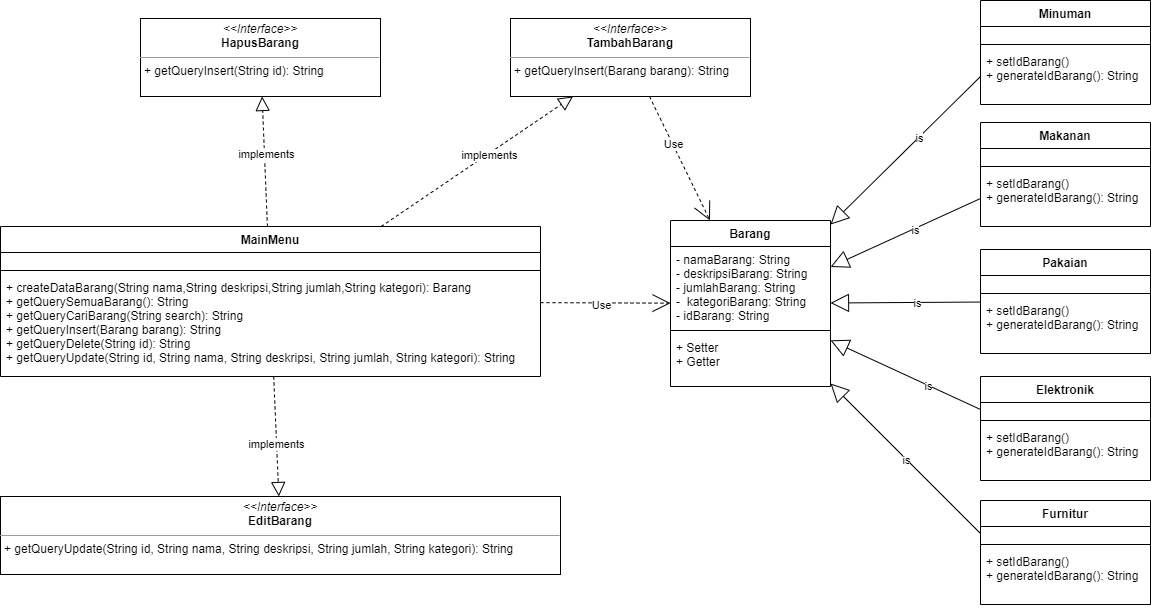

The diagram above was exported from draw.io. Its source (the exported page's mxGraphModel, read from the mxfile embedded in the PNG):
<mxGraphModel dx="1887" dy="1180" grid="1" gridSize="10" guides="1" tooltips="1" connect="1" arrows="1" fold="1" page="1" pageScale="1" pageWidth="850" pageHeight="1100" math="0" shadow="0">
  <root>
    <mxCell id="0" />
    <mxCell id="1" parent="0" />
    <mxCell id="vw3OiKxbNic-kbqVKtJR-1" style="rounded=0;orthogonalLoop=1;jettySize=auto;html=1;endArrow=open;endFill=0;startArrow=none;startFill=0;endSize=16;startSize=16;dashed=1;" parent="1" source="nhe4O8yoUEPdXVCKxhha-1" target="nhe4O8yoUEPdXVCKxhha-41" edge="1">
      <mxGeometry relative="1" as="geometry" />
    </mxCell>
    <mxCell id="VGplPV6jL9t0q08J2fE_-1" value="Use" style="edgeLabel;html=1;align=center;verticalAlign=middle;resizable=0;points=[];" parent="vw3OiKxbNic-kbqVKtJR-1" vertex="1" connectable="0">
      <mxGeometry x="-0.2185" relative="1" as="geometry">
        <mxPoint x="9" y="2" as="offset" />
      </mxGeometry>
    </mxCell>
    <mxCell id="nhe4O8yoUEPdXVCKxhha-1" value="MainMenu" style="swimlane;fontStyle=1;align=center;verticalAlign=top;childLayout=stackLayout;horizontal=1;startSize=26;horizontalStack=0;resizeParent=1;resizeParentMax=0;resizeLast=0;collapsible=1;marginBottom=0;" parent="1" vertex="1">
      <mxGeometry x="100" y="286" width="540" height="150" as="geometry" />
    </mxCell>
    <mxCell id="nhe4O8yoUEPdXVCKxhha-2" value=" " style="text;strokeColor=none;fillColor=none;align=left;verticalAlign=top;spacingLeft=4;spacingRight=4;overflow=hidden;rotatable=0;points=[[0,0.5],[1,0.5]];portConstraint=eastwest;" parent="nhe4O8yoUEPdXVCKxhha-1" vertex="1">
      <mxGeometry y="26" width="540" height="14" as="geometry" />
    </mxCell>
    <mxCell id="nhe4O8yoUEPdXVCKxhha-3" value="" style="line;strokeWidth=1;fillColor=none;align=left;verticalAlign=middle;spacingTop=-1;spacingLeft=3;spacingRight=3;rotatable=0;labelPosition=right;points=[];portConstraint=eastwest;" parent="nhe4O8yoUEPdXVCKxhha-1" vertex="1">
      <mxGeometry y="40" width="540" height="8" as="geometry" />
    </mxCell>
    <mxCell id="nhe4O8yoUEPdXVCKxhha-4" value="+ createDataBarang(String nama,String deskripsi,String jumlah,String kategori): Barang&#10;+ getQuerySemuaBarang(): String&#10;+ getQueryCariBarang(String search): String&#10;+ getQueryInsert(Barang barang): String&#10;+ getQueryDelete(String id): String&#10;+ getQueryUpdate(String id, String nama, String deskripsi, String jumlah, String kategori): String&#10;" style="text;strokeColor=none;fillColor=none;align=left;verticalAlign=top;spacingLeft=4;spacingRight=4;overflow=hidden;rotatable=0;points=[[0,0.5],[1,0.5]];portConstraint=eastwest;" parent="nhe4O8yoUEPdXVCKxhha-1" vertex="1">
      <mxGeometry y="48" width="540" height="102" as="geometry" />
    </mxCell>
    <mxCell id="nhe4O8yoUEPdXVCKxhha-41" value="Barang" style="swimlane;fontStyle=1;align=center;verticalAlign=top;childLayout=stackLayout;horizontal=1;startSize=26;horizontalStack=0;resizeParent=1;resizeParentMax=0;resizeLast=0;collapsible=1;marginBottom=0;" parent="1" vertex="1">
      <mxGeometry x="770" y="280" width="160" height="166" as="geometry" />
    </mxCell>
    <mxCell id="nhe4O8yoUEPdXVCKxhha-42" value="- namaBarang: String&#10;- deskripsiBarang: String&#10;- jumlahBarang: String&#10;-  kategoriBarang: String&#10;- idBarang: String" style="text;strokeColor=none;fillColor=none;align=left;verticalAlign=top;spacingLeft=4;spacingRight=4;overflow=hidden;rotatable=0;points=[[0,0.5],[1,0.5]];portConstraint=eastwest;" parent="nhe4O8yoUEPdXVCKxhha-41" vertex="1">
      <mxGeometry y="26" width="160" height="80" as="geometry" />
    </mxCell>
    <mxCell id="nhe4O8yoUEPdXVCKxhha-43" value="" style="line;strokeWidth=1;fillColor=none;align=left;verticalAlign=middle;spacingTop=-1;spacingLeft=3;spacingRight=3;rotatable=0;labelPosition=right;points=[];portConstraint=eastwest;" parent="nhe4O8yoUEPdXVCKxhha-41" vertex="1">
      <mxGeometry y="106" width="160" height="8" as="geometry" />
    </mxCell>
    <mxCell id="nhe4O8yoUEPdXVCKxhha-44" value="+ Setter&#10;+ Getter" style="text;strokeColor=none;fillColor=none;align=left;verticalAlign=top;spacingLeft=4;spacingRight=4;overflow=hidden;rotatable=0;points=[[0,0.5],[1,0.5]];portConstraint=eastwest;fontStyle=0" parent="nhe4O8yoUEPdXVCKxhha-41" vertex="1">
      <mxGeometry y="114" width="160" height="52" as="geometry" />
    </mxCell>
    <mxCell id="nhe4O8yoUEPdXVCKxhha-46" value="Pakaian" style="swimlane;fontStyle=1;align=center;verticalAlign=top;childLayout=stackLayout;horizontal=1;startSize=26;horizontalStack=0;resizeParent=1;resizeParentMax=0;resizeLast=0;collapsible=1;marginBottom=0;" parent="1" vertex="1">
      <mxGeometry x="1080" y="309" width="170" height="104" as="geometry" />
    </mxCell>
    <mxCell id="nhe4O8yoUEPdXVCKxhha-47" value=" " style="text;strokeColor=none;fillColor=none;align=left;verticalAlign=top;spacingLeft=4;spacingRight=4;overflow=hidden;rotatable=0;points=[[0,0.5],[1,0.5]];portConstraint=eastwest;" parent="nhe4O8yoUEPdXVCKxhha-46" vertex="1">
      <mxGeometry y="26" width="170" height="14" as="geometry" />
    </mxCell>
    <mxCell id="nhe4O8yoUEPdXVCKxhha-48" value="" style="line;strokeWidth=1;fillColor=none;align=left;verticalAlign=middle;spacingTop=-1;spacingLeft=3;spacingRight=3;rotatable=0;labelPosition=right;points=[];portConstraint=eastwest;" parent="nhe4O8yoUEPdXVCKxhha-46" vertex="1">
      <mxGeometry y="40" width="170" height="8" as="geometry" />
    </mxCell>
    <mxCell id="nhe4O8yoUEPdXVCKxhha-49" value="+ setIdBarang()&#10;+ generateIdBarang(): String" style="text;strokeColor=none;fillColor=none;align=left;verticalAlign=top;spacingLeft=4;spacingRight=4;overflow=hidden;rotatable=0;points=[[0,0.5],[1,0.5]];portConstraint=eastwest;" parent="nhe4O8yoUEPdXVCKxhha-46" vertex="1">
      <mxGeometry y="48" width="170" height="56" as="geometry" />
    </mxCell>
    <mxCell id="C-6LK8HdS9abxAvzB6qk-1" value="Makanan" style="swimlane;fontStyle=1;align=center;verticalAlign=top;childLayout=stackLayout;horizontal=1;startSize=26;horizontalStack=0;resizeParent=1;resizeParentMax=0;resizeLast=0;collapsible=1;marginBottom=0;" parent="1" vertex="1">
      <mxGeometry x="1080" y="182" width="170" height="104" as="geometry" />
    </mxCell>
    <mxCell id="C-6LK8HdS9abxAvzB6qk-2" value=" " style="text;strokeColor=none;fillColor=none;align=left;verticalAlign=top;spacingLeft=4;spacingRight=4;overflow=hidden;rotatable=0;points=[[0,0.5],[1,0.5]];portConstraint=eastwest;" parent="C-6LK8HdS9abxAvzB6qk-1" vertex="1">
      <mxGeometry y="26" width="170" height="14" as="geometry" />
    </mxCell>
    <mxCell id="C-6LK8HdS9abxAvzB6qk-3" value="" style="line;strokeWidth=1;fillColor=none;align=left;verticalAlign=middle;spacingTop=-1;spacingLeft=3;spacingRight=3;rotatable=0;labelPosition=right;points=[];portConstraint=eastwest;" parent="C-6LK8HdS9abxAvzB6qk-1" vertex="1">
      <mxGeometry y="40" width="170" height="8" as="geometry" />
    </mxCell>
    <mxCell id="C-6LK8HdS9abxAvzB6qk-4" value="+ setIdBarang()&#10;+ generateIdBarang(): String" style="text;strokeColor=none;fillColor=none;align=left;verticalAlign=top;spacingLeft=4;spacingRight=4;overflow=hidden;rotatable=0;points=[[0,0.5],[1,0.5]];portConstraint=eastwest;" parent="C-6LK8HdS9abxAvzB6qk-1" vertex="1">
      <mxGeometry y="48" width="170" height="56" as="geometry" />
    </mxCell>
    <mxCell id="C-6LK8HdS9abxAvzB6qk-5" value="Minuman" style="swimlane;fontStyle=1;align=center;verticalAlign=top;childLayout=stackLayout;horizontal=1;startSize=26;horizontalStack=0;resizeParent=1;resizeParentMax=0;resizeLast=0;collapsible=1;marginBottom=0;" parent="1" vertex="1">
      <mxGeometry x="1080" y="60" width="170" height="104" as="geometry" />
    </mxCell>
    <mxCell id="C-6LK8HdS9abxAvzB6qk-6" value=" " style="text;strokeColor=none;fillColor=none;align=left;verticalAlign=top;spacingLeft=4;spacingRight=4;overflow=hidden;rotatable=0;points=[[0,0.5],[1,0.5]];portConstraint=eastwest;" parent="C-6LK8HdS9abxAvzB6qk-5" vertex="1">
      <mxGeometry y="26" width="170" height="14" as="geometry" />
    </mxCell>
    <mxCell id="C-6LK8HdS9abxAvzB6qk-7" value="" style="line;strokeWidth=1;fillColor=none;align=left;verticalAlign=middle;spacingTop=-1;spacingLeft=3;spacingRight=3;rotatable=0;labelPosition=right;points=[];portConstraint=eastwest;" parent="C-6LK8HdS9abxAvzB6qk-5" vertex="1">
      <mxGeometry y="40" width="170" height="8" as="geometry" />
    </mxCell>
    <mxCell id="C-6LK8HdS9abxAvzB6qk-8" value="+ setIdBarang()&#10;+ generateIdBarang(): String" style="text;strokeColor=none;fillColor=none;align=left;verticalAlign=top;spacingLeft=4;spacingRight=4;overflow=hidden;rotatable=0;points=[[0,0.5],[1,0.5]];portConstraint=eastwest;fontStyle=0" parent="C-6LK8HdS9abxAvzB6qk-5" vertex="1">
      <mxGeometry y="48" width="170" height="56" as="geometry" />
    </mxCell>
    <mxCell id="C-6LK8HdS9abxAvzB6qk-13" value="Elektronik" style="swimlane;fontStyle=1;align=center;verticalAlign=top;childLayout=stackLayout;horizontal=1;startSize=26;horizontalStack=0;resizeParent=1;resizeParentMax=0;resizeLast=0;collapsible=1;marginBottom=0;" parent="1" vertex="1">
      <mxGeometry x="1080" y="436" width="170" height="104" as="geometry" />
    </mxCell>
    <mxCell id="C-6LK8HdS9abxAvzB6qk-14" value=" " style="text;strokeColor=none;fillColor=none;align=left;verticalAlign=top;spacingLeft=4;spacingRight=4;overflow=hidden;rotatable=0;points=[[0,0.5],[1,0.5]];portConstraint=eastwest;" parent="C-6LK8HdS9abxAvzB6qk-13" vertex="1">
      <mxGeometry y="26" width="170" height="14" as="geometry" />
    </mxCell>
    <mxCell id="C-6LK8HdS9abxAvzB6qk-15" value="" style="line;strokeWidth=1;fillColor=none;align=left;verticalAlign=middle;spacingTop=-1;spacingLeft=3;spacingRight=3;rotatable=0;labelPosition=right;points=[];portConstraint=eastwest;" parent="C-6LK8HdS9abxAvzB6qk-13" vertex="1">
      <mxGeometry y="40" width="170" height="8" as="geometry" />
    </mxCell>
    <mxCell id="C-6LK8HdS9abxAvzB6qk-16" value="+ setIdBarang()&#10;+ generateIdBarang(): String" style="text;strokeColor=none;fillColor=none;align=left;verticalAlign=top;spacingLeft=4;spacingRight=4;overflow=hidden;rotatable=0;points=[[0,0.5],[1,0.5]];portConstraint=eastwest;" parent="C-6LK8HdS9abxAvzB6qk-13" vertex="1">
      <mxGeometry y="48" width="170" height="56" as="geometry" />
    </mxCell>
    <mxCell id="C-6LK8HdS9abxAvzB6qk-17" value="Furnitur" style="swimlane;fontStyle=1;align=center;verticalAlign=top;childLayout=stackLayout;horizontal=1;startSize=26;horizontalStack=0;resizeParent=1;resizeParentMax=0;resizeLast=0;collapsible=1;marginBottom=0;" parent="1" vertex="1">
      <mxGeometry x="1080" y="560" width="170" height="104" as="geometry" />
    </mxCell>
    <mxCell id="C-6LK8HdS9abxAvzB6qk-18" value=" " style="text;strokeColor=none;fillColor=none;align=left;verticalAlign=top;spacingLeft=4;spacingRight=4;overflow=hidden;rotatable=0;points=[[0,0.5],[1,0.5]];portConstraint=eastwest;" parent="C-6LK8HdS9abxAvzB6qk-17" vertex="1">
      <mxGeometry y="26" width="170" height="14" as="geometry" />
    </mxCell>
    <mxCell id="C-6LK8HdS9abxAvzB6qk-19" value="" style="line;strokeWidth=1;fillColor=none;align=left;verticalAlign=middle;spacingTop=-1;spacingLeft=3;spacingRight=3;rotatable=0;labelPosition=right;points=[];portConstraint=eastwest;" parent="C-6LK8HdS9abxAvzB6qk-17" vertex="1">
      <mxGeometry y="40" width="170" height="8" as="geometry" />
    </mxCell>
    <mxCell id="C-6LK8HdS9abxAvzB6qk-20" value="+ setIdBarang()&#10;+ generateIdBarang(): String" style="text;strokeColor=none;fillColor=none;align=left;verticalAlign=top;spacingLeft=4;spacingRight=4;overflow=hidden;rotatable=0;points=[[0,0.5],[1,0.5]];portConstraint=eastwest;" parent="C-6LK8HdS9abxAvzB6qk-17" vertex="1">
      <mxGeometry y="48" width="170" height="56" as="geometry" />
    </mxCell>
    <mxCell id="ZLkC_GjQ-oHeRxn3ac6h-13" style="rounded=0;orthogonalLoop=1;jettySize=auto;html=1;exitX=0;exitY=0.5;exitDx=0;exitDy=0;endArrow=block;endFill=0;endSize=16;" parent="1" source="C-6LK8HdS9abxAvzB6qk-8" target="nhe4O8yoUEPdXVCKxhha-41" edge="1">
      <mxGeometry relative="1" as="geometry" />
    </mxCell>
    <mxCell id="VGplPV6jL9t0q08J2fE_-2" value="is" style="edgeLabel;html=1;align=center;verticalAlign=middle;resizable=0;points=[];" parent="ZLkC_GjQ-oHeRxn3ac6h-13" vertex="1" connectable="0">
      <mxGeometry x="-0.1752" relative="1" as="geometry">
        <mxPoint as="offset" />
      </mxGeometry>
    </mxCell>
    <mxCell id="ZLkC_GjQ-oHeRxn3ac6h-14" style="rounded=0;orthogonalLoop=1;jettySize=auto;html=1;exitX=0;exitY=0.5;exitDx=0;exitDy=0;endArrow=block;endFill=0;endSize=16;" parent="1" source="C-6LK8HdS9abxAvzB6qk-4" target="nhe4O8yoUEPdXVCKxhha-41" edge="1">
      <mxGeometry relative="1" as="geometry" />
    </mxCell>
    <mxCell id="VGplPV6jL9t0q08J2fE_-3" value="is" style="edgeLabel;html=1;align=center;verticalAlign=middle;resizable=0;points=[];" parent="ZLkC_GjQ-oHeRxn3ac6h-14" vertex="1" connectable="0">
      <mxGeometry x="-0.1144" y="1" relative="1" as="geometry">
        <mxPoint as="offset" />
      </mxGeometry>
    </mxCell>
    <mxCell id="ZLkC_GjQ-oHeRxn3ac6h-15" style="rounded=0;orthogonalLoop=1;jettySize=auto;html=1;endArrow=block;endFill=0;endSize=16;" parent="1" source="nhe4O8yoUEPdXVCKxhha-46" target="nhe4O8yoUEPdXVCKxhha-41" edge="1">
      <mxGeometry relative="1" as="geometry" />
    </mxCell>
    <mxCell id="VGplPV6jL9t0q08J2fE_-4" value="is" style="edgeLabel;html=1;align=center;verticalAlign=middle;resizable=0;points=[];" parent="ZLkC_GjQ-oHeRxn3ac6h-15" vertex="1" connectable="0">
      <mxGeometry x="-0.1627" relative="1" as="geometry">
        <mxPoint as="offset" />
      </mxGeometry>
    </mxCell>
    <mxCell id="ZLkC_GjQ-oHeRxn3ac6h-16" style="rounded=0;orthogonalLoop=1;jettySize=auto;html=1;exitX=0;exitY=0.5;exitDx=0;exitDy=0;endArrow=block;endFill=0;endSize=16;" parent="1" source="C-6LK8HdS9abxAvzB6qk-14" target="nhe4O8yoUEPdXVCKxhha-41" edge="1">
      <mxGeometry relative="1" as="geometry" />
    </mxCell>
    <mxCell id="VGplPV6jL9t0q08J2fE_-5" value="is" style="edgeLabel;html=1;align=center;verticalAlign=middle;resizable=0;points=[];" parent="ZLkC_GjQ-oHeRxn3ac6h-16" vertex="1" connectable="0">
      <mxGeometry x="-0.2887" y="1" relative="1" as="geometry">
        <mxPoint as="offset" />
      </mxGeometry>
    </mxCell>
    <mxCell id="ZLkC_GjQ-oHeRxn3ac6h-18" style="rounded=0;orthogonalLoop=1;jettySize=auto;html=1;exitX=0;exitY=0.5;exitDx=0;exitDy=0;endArrow=block;endFill=0;endSize=16;" parent="1" source="C-6LK8HdS9abxAvzB6qk-18" target="nhe4O8yoUEPdXVCKxhha-41" edge="1">
      <mxGeometry relative="1" as="geometry" />
    </mxCell>
    <mxCell id="VGplPV6jL9t0q08J2fE_-6" value="is" style="edgeLabel;html=1;align=center;verticalAlign=middle;resizable=0;points=[];" parent="ZLkC_GjQ-oHeRxn3ac6h-18" vertex="1" connectable="0">
      <mxGeometry x="-0.0084" y="1" relative="1" as="geometry">
        <mxPoint as="offset" />
      </mxGeometry>
    </mxCell>
    <mxCell id="vw3OiKxbNic-kbqVKtJR-19" style="edgeStyle=none;rounded=0;orthogonalLoop=1;jettySize=auto;html=1;endArrow=open;endFill=0;dashed=1;endSize=16;" parent="1" source="vw3OiKxbNic-kbqVKtJR-8" target="nhe4O8yoUEPdXVCKxhha-41" edge="1">
      <mxGeometry relative="1" as="geometry" />
    </mxCell>
    <mxCell id="VGplPV6jL9t0q08J2fE_-7" value="Use" style="edgeLabel;html=1;align=center;verticalAlign=middle;resizable=0;points=[];" parent="vw3OiKxbNic-kbqVKtJR-19" vertex="1" connectable="0">
      <mxGeometry x="-0.2261" relative="1" as="geometry">
        <mxPoint as="offset" />
      </mxGeometry>
    </mxCell>
    <mxCell id="vw3OiKxbNic-kbqVKtJR-8" value="&lt;p style=&quot;margin: 0px ; margin-top: 4px ; text-align: center&quot;&gt;&lt;i&gt;&amp;lt;&amp;lt;Interface&amp;gt;&amp;gt;&lt;/i&gt;&lt;br&gt;&lt;b&gt;TambahBarang&lt;/b&gt;&lt;/p&gt;&lt;hr size=&quot;1&quot;&gt;&lt;p style=&quot;margin: 0px ; margin-left: 4px&quot;&gt;+ getQueryInsert(Barang barang): String&lt;/p&gt;" style="verticalAlign=top;align=left;overflow=fill;fontSize=12;fontFamily=Helvetica;html=1;" parent="1" vertex="1">
      <mxGeometry x="610" y="78" width="240" height="78" as="geometry" />
    </mxCell>
    <mxCell id="vw3OiKxbNic-kbqVKtJR-9" value="&lt;p style=&quot;margin: 0px ; margin-top: 4px ; text-align: center&quot;&gt;&lt;i&gt;&amp;lt;&amp;lt;Interface&amp;gt;&amp;gt;&lt;/i&gt;&lt;br&gt;&lt;b&gt;EditBarang&lt;/b&gt;&lt;/p&gt;&lt;hr size=&quot;1&quot;&gt;&lt;p style=&quot;margin: 0px ; margin-left: 4px&quot;&gt;+ getQueryUpdate(String id, String nama, String deskripsi, String jumlah, String kategori): String&lt;/p&gt;" style="verticalAlign=top;align=left;overflow=fill;fontSize=12;fontFamily=Helvetica;html=1;" parent="1" vertex="1">
      <mxGeometry x="100" y="556" width="560" height="78" as="geometry" />
    </mxCell>
    <mxCell id="vw3OiKxbNic-kbqVKtJR-11" value="&lt;p style=&quot;margin: 0px ; margin-top: 4px ; text-align: center&quot;&gt;&lt;i&gt;&amp;lt;&amp;lt;Interface&amp;gt;&amp;gt;&lt;/i&gt;&lt;br&gt;&lt;b&gt;HapusBarang&lt;/b&gt;&lt;/p&gt;&lt;hr size=&quot;1&quot;&gt;&lt;p style=&quot;margin: 0px ; margin-left: 4px&quot;&gt;+ getQueryInsert(String id): String&lt;/p&gt;" style="verticalAlign=top;align=left;overflow=fill;fontSize=12;fontFamily=Helvetica;html=1;" parent="1" vertex="1">
      <mxGeometry x="240" y="78" width="240" height="78" as="geometry" />
    </mxCell>
    <mxCell id="vw3OiKxbNic-kbqVKtJR-13" value="" style="endArrow=block;dashed=1;endFill=0;endSize=12;html=1;" parent="1" source="nhe4O8yoUEPdXVCKxhha-1" target="vw3OiKxbNic-kbqVKtJR-11" edge="1">
      <mxGeometry width="160" relative="1" as="geometry">
        <mxPoint x="170" y="227.5" as="sourcePoint" />
        <mxPoint x="330" y="227.5" as="targetPoint" />
      </mxGeometry>
    </mxCell>
    <mxCell id="vw3OiKxbNic-kbqVKtJR-14" value="implements" style="edgeLabel;html=1;align=center;verticalAlign=middle;resizable=0;points=[];" parent="vw3OiKxbNic-kbqVKtJR-13" vertex="1" connectable="0">
      <mxGeometry x="0.1195" y="-1" relative="1" as="geometry">
        <mxPoint as="offset" />
      </mxGeometry>
    </mxCell>
    <mxCell id="vw3OiKxbNic-kbqVKtJR-15" value="" style="endArrow=block;dashed=1;endFill=0;endSize=12;html=1;" parent="1" source="nhe4O8yoUEPdXVCKxhha-1" target="vw3OiKxbNic-kbqVKtJR-8" edge="1">
      <mxGeometry width="160" relative="1" as="geometry">
        <mxPoint x="781.1518032786887" y="230" as="sourcePoint" />
        <mxPoint x="600.0042622950821" y="100" as="targetPoint" />
      </mxGeometry>
    </mxCell>
    <mxCell id="vw3OiKxbNic-kbqVKtJR-16" value="implements" style="edgeLabel;html=1;align=center;verticalAlign=middle;resizable=0;points=[];" parent="vw3OiKxbNic-kbqVKtJR-15" vertex="1" connectable="0">
      <mxGeometry x="0.1195" y="-1" relative="1" as="geometry">
        <mxPoint as="offset" />
      </mxGeometry>
    </mxCell>
    <mxCell id="vw3OiKxbNic-kbqVKtJR-17" value="" style="endArrow=block;dashed=1;endFill=0;endSize=12;html=1;" parent="1" source="nhe4O8yoUEPdXVCKxhha-1" target="vw3OiKxbNic-kbqVKtJR-9" edge="1">
      <mxGeometry width="160" relative="1" as="geometry">
        <mxPoint x="60.004262295081986" y="670" as="sourcePoint" />
        <mxPoint x="241.15180327868862" y="800" as="targetPoint" />
      </mxGeometry>
    </mxCell>
    <mxCell id="vw3OiKxbNic-kbqVKtJR-18" value="implements" style="edgeLabel;html=1;align=center;verticalAlign=middle;resizable=0;points=[];" parent="vw3OiKxbNic-kbqVKtJR-17" vertex="1" connectable="0">
      <mxGeometry x="0.1195" y="-1" relative="1" as="geometry">
        <mxPoint as="offset" />
      </mxGeometry>
    </mxCell>
  </root>
</mxGraphModel>